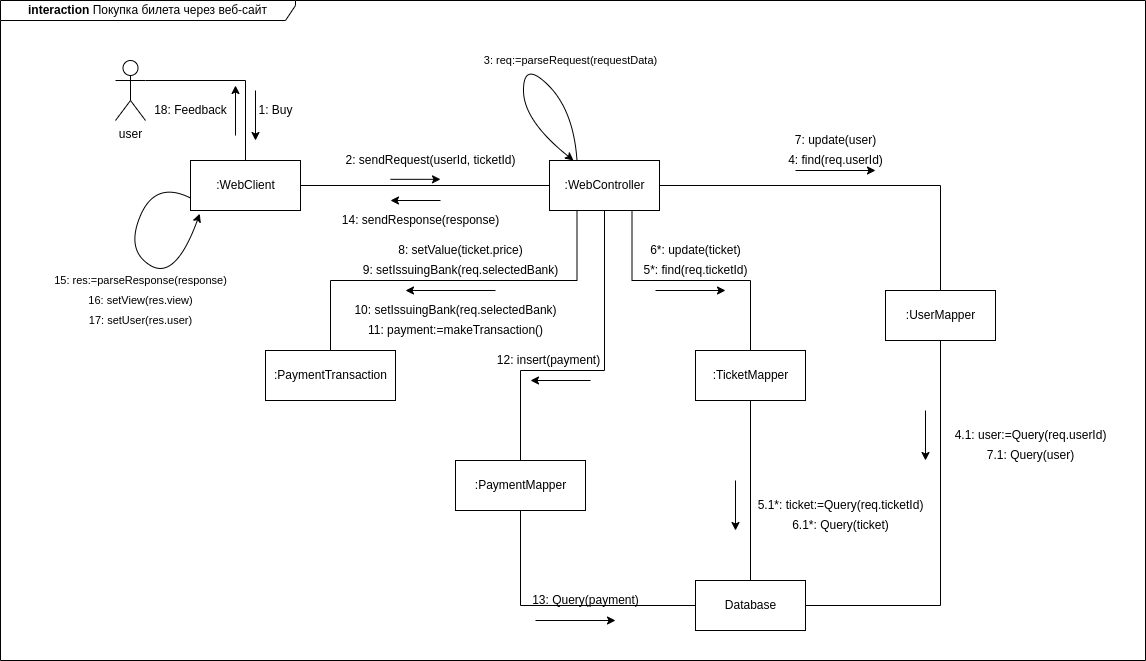

The diagram above was exported from draw.io. Its source (the exported page's mxGraphModel, read from the mxfile embedded in the PNG):
<mxGraphModel dx="1289" dy="769" grid="1" gridSize="10" guides="1" tooltips="1" connect="1" arrows="1" fold="1" page="1" pageScale="1" pageWidth="827" pageHeight="1169" math="0" shadow="0">
  <root>
    <mxCell id="0" />
    <mxCell id="1" parent="0" />
    <mxCell id="qN2VlHZW63rEFuNEVS8L-73" value="&lt;b&gt;interaction &lt;/b&gt;Покупка билета через веб-сайт" style="shape=umlFrame;whiteSpace=wrap;html=1;width=295;height=20;" parent="1" vertex="1">
      <mxGeometry x="-135" y="70" width="1145" height="660" as="geometry" />
    </mxCell>
    <mxCell id="qN2VlHZW63rEFuNEVS8L-27" style="edgeStyle=orthogonalEdgeStyle;rounded=0;orthogonalLoop=1;jettySize=auto;html=1;exitX=1;exitY=0.3333333333333333;exitDx=0;exitDy=0;exitPerimeter=0;entryX=0.5;entryY=0;entryDx=0;entryDy=0;endArrow=none;endFill=0;" parent="1" source="qN2VlHZW63rEFuNEVS8L-1" target="qN2VlHZW63rEFuNEVS8L-3" edge="1">
      <mxGeometry relative="1" as="geometry" />
    </mxCell>
    <mxCell id="qN2VlHZW63rEFuNEVS8L-1" value="user" style="shape=umlActor;verticalLabelPosition=bottom;verticalAlign=top;html=1;outlineConnect=0;" parent="1" vertex="1">
      <mxGeometry x="-20" y="130" width="30" height="60" as="geometry" />
    </mxCell>
    <mxCell id="qN2VlHZW63rEFuNEVS8L-22" style="edgeStyle=orthogonalEdgeStyle;rounded=0;orthogonalLoop=1;jettySize=auto;html=1;exitX=0.5;exitY=1;exitDx=0;exitDy=0;entryX=1;entryY=0.5;entryDx=0;entryDy=0;endArrow=none;endFill=0;" parent="1" source="qN2VlHZW63rEFuNEVS8L-2" target="qN2VlHZW63rEFuNEVS8L-7" edge="1">
      <mxGeometry relative="1" as="geometry" />
    </mxCell>
    <mxCell id="qN2VlHZW63rEFuNEVS8L-2" value=":UserMapper" style="html=1;" parent="1" vertex="1">
      <mxGeometry x="750" y="360" width="110" height="50" as="geometry" />
    </mxCell>
    <mxCell id="qN2VlHZW63rEFuNEVS8L-31" style="edgeStyle=orthogonalEdgeStyle;rounded=0;orthogonalLoop=1;jettySize=auto;html=1;exitX=1;exitY=0.5;exitDx=0;exitDy=0;entryX=0;entryY=0.5;entryDx=0;entryDy=0;endArrow=none;endFill=0;" parent="1" source="qN2VlHZW63rEFuNEVS8L-3" target="qN2VlHZW63rEFuNEVS8L-5" edge="1">
      <mxGeometry relative="1" as="geometry" />
    </mxCell>
    <mxCell id="qN2VlHZW63rEFuNEVS8L-3" value=":WebClient" style="html=1;" parent="1" vertex="1">
      <mxGeometry x="55" y="230" width="110" height="50" as="geometry" />
    </mxCell>
    <mxCell id="qN2VlHZW63rEFuNEVS8L-21" style="edgeStyle=orthogonalEdgeStyle;rounded=0;orthogonalLoop=1;jettySize=auto;html=1;exitX=0.5;exitY=1;exitDx=0;exitDy=0;entryX=0.5;entryY=0;entryDx=0;entryDy=0;endArrow=none;endFill=0;" parent="1" source="qN2VlHZW63rEFuNEVS8L-4" target="qN2VlHZW63rEFuNEVS8L-7" edge="1">
      <mxGeometry relative="1" as="geometry" />
    </mxCell>
    <mxCell id="qN2VlHZW63rEFuNEVS8L-4" value=":TicketMapper" style="html=1;" parent="1" vertex="1">
      <mxGeometry x="560" y="420" width="110" height="50" as="geometry" />
    </mxCell>
    <mxCell id="qN2VlHZW63rEFuNEVS8L-13" style="edgeStyle=orthogonalEdgeStyle;rounded=0;orthogonalLoop=1;jettySize=auto;html=1;exitX=1;exitY=0.5;exitDx=0;exitDy=0;entryX=0.5;entryY=0;entryDx=0;entryDy=0;endArrow=none;endFill=0;" parent="1" source="qN2VlHZW63rEFuNEVS8L-5" target="qN2VlHZW63rEFuNEVS8L-2" edge="1">
      <mxGeometry relative="1" as="geometry" />
    </mxCell>
    <mxCell id="qN2VlHZW63rEFuNEVS8L-14" style="edgeStyle=orthogonalEdgeStyle;rounded=0;orthogonalLoop=1;jettySize=auto;html=1;exitX=0.75;exitY=1;exitDx=0;exitDy=0;entryX=0.5;entryY=0;entryDx=0;entryDy=0;endArrow=none;endFill=0;" parent="1" source="qN2VlHZW63rEFuNEVS8L-5" target="qN2VlHZW63rEFuNEVS8L-4" edge="1">
      <mxGeometry relative="1" as="geometry" />
    </mxCell>
    <mxCell id="qN2VlHZW63rEFuNEVS8L-19" style="edgeStyle=orthogonalEdgeStyle;rounded=0;orthogonalLoop=1;jettySize=auto;html=1;exitX=0.25;exitY=1;exitDx=0;exitDy=0;entryX=0.5;entryY=0;entryDx=0;entryDy=0;endArrow=none;endFill=0;" parent="1" source="qN2VlHZW63rEFuNEVS8L-5" target="qN2VlHZW63rEFuNEVS8L-8" edge="1">
      <mxGeometry relative="1" as="geometry" />
    </mxCell>
    <mxCell id="qN2VlHZW63rEFuNEVS8L-61" style="edgeStyle=orthogonalEdgeStyle;rounded=0;orthogonalLoop=1;jettySize=auto;html=1;exitX=0.5;exitY=1;exitDx=0;exitDy=0;entryX=0.5;entryY=0;entryDx=0;entryDy=0;endArrow=none;endFill=0;" parent="1" source="qN2VlHZW63rEFuNEVS8L-5" target="qN2VlHZW63rEFuNEVS8L-10" edge="1">
      <mxGeometry relative="1" as="geometry">
        <Array as="points">
          <mxPoint x="469" y="440" />
          <mxPoint x="385" y="440" />
        </Array>
      </mxGeometry>
    </mxCell>
    <mxCell id="qN2VlHZW63rEFuNEVS8L-5" value=":WebController" style="html=1;" parent="1" vertex="1">
      <mxGeometry x="414" y="230" width="110" height="50" as="geometry" />
    </mxCell>
    <mxCell id="qN2VlHZW63rEFuNEVS8L-7" value="Database" style="html=1;" parent="1" vertex="1">
      <mxGeometry x="560" y="650" width="110" height="50" as="geometry" />
    </mxCell>
    <mxCell id="qN2VlHZW63rEFuNEVS8L-8" value=":PaymentTransaction" style="html=1;" parent="1" vertex="1">
      <mxGeometry x="130" y="420" width="130" height="50" as="geometry" />
    </mxCell>
    <mxCell id="qN2VlHZW63rEFuNEVS8L-20" style="edgeStyle=orthogonalEdgeStyle;rounded=0;orthogonalLoop=1;jettySize=auto;html=1;exitX=0.5;exitY=1;exitDx=0;exitDy=0;entryX=0;entryY=0.5;entryDx=0;entryDy=0;endArrow=none;endFill=0;" parent="1" source="qN2VlHZW63rEFuNEVS8L-10" target="qN2VlHZW63rEFuNEVS8L-7" edge="1">
      <mxGeometry relative="1" as="geometry" />
    </mxCell>
    <mxCell id="qN2VlHZW63rEFuNEVS8L-10" value=":PaymentMapper" style="html=1;" parent="1" vertex="1">
      <mxGeometry x="320" y="530" width="130" height="50" as="geometry" />
    </mxCell>
    <mxCell id="qN2VlHZW63rEFuNEVS8L-28" value="" style="endArrow=classic;html=1;rounded=0;" parent="1" edge="1">
      <mxGeometry width="50" height="50" relative="1" as="geometry">
        <mxPoint x="120" y="160" as="sourcePoint" />
        <mxPoint x="120" y="210" as="targetPoint" />
      </mxGeometry>
    </mxCell>
    <mxCell id="qN2VlHZW63rEFuNEVS8L-30" value="1: Buy" style="text;html=1;align=center;verticalAlign=middle;resizable=0;points=[];autosize=1;strokeColor=none;fillColor=none;" parent="1" vertex="1">
      <mxGeometry x="115" y="170" width="50" height="20" as="geometry" />
    </mxCell>
    <mxCell id="qN2VlHZW63rEFuNEVS8L-32" value="" style="endArrow=classic;html=1;rounded=0;" parent="1" edge="1">
      <mxGeometry width="50" height="50" relative="1" as="geometry">
        <mxPoint x="255" y="248.82" as="sourcePoint" />
        <mxPoint x="305" y="248.82" as="targetPoint" />
      </mxGeometry>
    </mxCell>
    <mxCell id="qN2VlHZW63rEFuNEVS8L-33" value="2: sendRequest(userId, ticketId)" style="text;html=1;align=center;verticalAlign=middle;resizable=0;points=[];autosize=1;strokeColor=none;fillColor=none;" parent="1" vertex="1">
      <mxGeometry x="200" y="220" width="190" height="20" as="geometry" />
    </mxCell>
    <mxCell id="qN2VlHZW63rEFuNEVS8L-37" value="" style="curved=1;endArrow=classic;html=1;rounded=0;exitX=0.25;exitY=0;exitDx=0;exitDy=0;" parent="1" source="qN2VlHZW63rEFuNEVS8L-5" edge="1">
      <mxGeometry width="50" height="50" relative="1" as="geometry">
        <mxPoint x="388" y="180" as="sourcePoint" />
        <mxPoint x="438" y="230" as="targetPoint" />
        <Array as="points">
          <mxPoint x="438" y="180" />
          <mxPoint x="388" y="130" />
          <mxPoint x="388" y="190" />
        </Array>
      </mxGeometry>
    </mxCell>
    <mxCell id="qN2VlHZW63rEFuNEVS8L-38" value="&lt;span style=&quot;font-size: 11px ; text-align: left ; background-color: rgb(255 , 255 , 255)&quot;&gt;3: req:=parseRequest(requestData)&lt;/span&gt;" style="text;html=1;align=center;verticalAlign=middle;resizable=0;points=[];autosize=1;strokeColor=none;fillColor=none;" parent="1" vertex="1">
      <mxGeometry x="340" y="120" width="190" height="20" as="geometry" />
    </mxCell>
    <mxCell id="qN2VlHZW63rEFuNEVS8L-39" value="" style="endArrow=classic;html=1;rounded=0;curved=1;" parent="1" edge="1">
      <mxGeometry width="50" height="50" relative="1" as="geometry">
        <mxPoint x="520" y="360" as="sourcePoint" />
        <mxPoint x="590" y="360" as="targetPoint" />
      </mxGeometry>
    </mxCell>
    <mxCell id="qN2VlHZW63rEFuNEVS8L-41" value="5*: find(req.ticketId)" style="text;html=1;align=center;verticalAlign=middle;resizable=0;points=[];autosize=1;strokeColor=none;fillColor=none;" parent="1" vertex="1">
      <mxGeometry x="500" y="330" width="120" height="20" as="geometry" />
    </mxCell>
    <mxCell id="qN2VlHZW63rEFuNEVS8L-42" value="" style="endArrow=classic;html=1;rounded=0;curved=1;" parent="1" edge="1">
      <mxGeometry width="50" height="50" relative="1" as="geometry">
        <mxPoint x="600" y="550" as="sourcePoint" />
        <mxPoint x="600" y="600" as="targetPoint" />
      </mxGeometry>
    </mxCell>
    <mxCell id="qN2VlHZW63rEFuNEVS8L-43" value="5.1*: ticket:=Query(req.ticketId)" style="text;html=1;align=center;verticalAlign=middle;resizable=0;points=[];autosize=1;strokeColor=none;fillColor=none;" parent="1" vertex="1">
      <mxGeometry x="615" y="565" width="180" height="20" as="geometry" />
    </mxCell>
    <mxCell id="qN2VlHZW63rEFuNEVS8L-44" value="" style="endArrow=classic;html=1;rounded=0;curved=1;" parent="1" edge="1">
      <mxGeometry width="50" height="50" relative="1" as="geometry">
        <mxPoint x="660" y="240" as="sourcePoint" />
        <mxPoint x="740" y="240" as="targetPoint" />
      </mxGeometry>
    </mxCell>
    <mxCell id="qN2VlHZW63rEFuNEVS8L-45" value="4: find(req.userId)" style="text;html=1;align=center;verticalAlign=middle;resizable=0;points=[];autosize=1;strokeColor=none;fillColor=none;" parent="1" vertex="1">
      <mxGeometry x="645" y="220" width="110" height="20" as="geometry" />
    </mxCell>
    <mxCell id="qN2VlHZW63rEFuNEVS8L-48" value="" style="endArrow=classic;html=1;rounded=0;curved=1;" parent="1" edge="1">
      <mxGeometry width="50" height="50" relative="1" as="geometry">
        <mxPoint x="790" y="480" as="sourcePoint" />
        <mxPoint x="790" y="530" as="targetPoint" />
      </mxGeometry>
    </mxCell>
    <mxCell id="qN2VlHZW63rEFuNEVS8L-49" value="4.1: user:=Query(req.userId)" style="text;html=1;align=center;verticalAlign=middle;resizable=0;points=[];autosize=1;strokeColor=none;fillColor=none;" parent="1" vertex="1">
      <mxGeometry x="810" y="495" width="170" height="20" as="geometry" />
    </mxCell>
    <mxCell id="qN2VlHZW63rEFuNEVS8L-50" value="6*: update(ticket)" style="text;html=1;align=center;verticalAlign=middle;resizable=0;points=[];autosize=1;strokeColor=none;fillColor=none;" parent="1" vertex="1">
      <mxGeometry x="505" y="310" width="110" height="20" as="geometry" />
    </mxCell>
    <mxCell id="qN2VlHZW63rEFuNEVS8L-51" value="7: update(user)" style="text;html=1;align=center;verticalAlign=middle;resizable=0;points=[];autosize=1;strokeColor=none;fillColor=none;" parent="1" vertex="1">
      <mxGeometry x="650" y="200" width="100" height="20" as="geometry" />
    </mxCell>
    <mxCell id="qN2VlHZW63rEFuNEVS8L-52" value="6.1*: Query(ticket)" style="text;html=1;align=center;verticalAlign=middle;resizable=0;points=[];autosize=1;strokeColor=none;fillColor=none;" parent="1" vertex="1">
      <mxGeometry x="650" y="585" width="110" height="20" as="geometry" />
    </mxCell>
    <mxCell id="qN2VlHZW63rEFuNEVS8L-53" value="7.1: Query(user)" style="text;html=1;align=center;verticalAlign=middle;resizable=0;points=[];autosize=1;strokeColor=none;fillColor=none;" parent="1" vertex="1">
      <mxGeometry x="845" y="515" width="100" height="20" as="geometry" />
    </mxCell>
    <mxCell id="qN2VlHZW63rEFuNEVS8L-54" value="" style="endArrow=classic;html=1;rounded=0;curved=1;" parent="1" edge="1">
      <mxGeometry width="50" height="50" relative="1" as="geometry">
        <mxPoint x="360" y="360" as="sourcePoint" />
        <mxPoint x="270" y="360" as="targetPoint" />
      </mxGeometry>
    </mxCell>
    <mxCell id="qN2VlHZW63rEFuNEVS8L-55" value="8: setValue(ticket.price)" style="text;html=1;align=center;verticalAlign=middle;resizable=0;points=[];autosize=1;strokeColor=none;fillColor=none;" parent="1" vertex="1">
      <mxGeometry x="255" y="310" width="140" height="20" as="geometry" />
    </mxCell>
    <mxCell id="qN2VlHZW63rEFuNEVS8L-56" value="9: setIssuingBank(req.selectedBank)" style="text;html=1;align=center;verticalAlign=middle;resizable=0;points=[];autosize=1;strokeColor=none;fillColor=none;" parent="1" vertex="1">
      <mxGeometry x="220" y="330" width="210" height="20" as="geometry" />
    </mxCell>
    <mxCell id="qN2VlHZW63rEFuNEVS8L-57" value="10: setIssuingBank(req.selectedBank)" style="text;html=1;align=center;verticalAlign=middle;resizable=0;points=[];autosize=1;strokeColor=none;fillColor=none;" parent="1" vertex="1">
      <mxGeometry x="210" y="370" width="220" height="20" as="geometry" />
    </mxCell>
    <mxCell id="qN2VlHZW63rEFuNEVS8L-58" value="11: payment:=makeTransaction()" style="text;html=1;align=center;verticalAlign=middle;resizable=0;points=[];autosize=1;strokeColor=none;fillColor=none;" parent="1" vertex="1">
      <mxGeometry x="225" y="390" width="190" height="20" as="geometry" />
    </mxCell>
    <mxCell id="qN2VlHZW63rEFuNEVS8L-59" value="" style="endArrow=classic;html=1;rounded=0;curved=1;" parent="1" edge="1">
      <mxGeometry width="50" height="50" relative="1" as="geometry">
        <mxPoint x="455" y="450" as="sourcePoint" />
        <mxPoint x="395" y="450" as="targetPoint" />
      </mxGeometry>
    </mxCell>
    <mxCell id="qN2VlHZW63rEFuNEVS8L-62" value="12: insert(payment)" style="text;html=1;align=center;verticalAlign=middle;resizable=0;points=[];autosize=1;strokeColor=none;fillColor=none;" parent="1" vertex="1">
      <mxGeometry x="353" y="420" width="120" height="20" as="geometry" />
    </mxCell>
    <mxCell id="qN2VlHZW63rEFuNEVS8L-63" value="" style="endArrow=classic;html=1;rounded=0;" parent="1" edge="1">
      <mxGeometry width="50" height="50" relative="1" as="geometry">
        <mxPoint x="400" y="690" as="sourcePoint" />
        <mxPoint x="480" y="690" as="targetPoint" />
      </mxGeometry>
    </mxCell>
    <mxCell id="qN2VlHZW63rEFuNEVS8L-64" value="13: Query(payment)" style="text;html=1;align=center;verticalAlign=middle;resizable=0;points=[];autosize=1;strokeColor=none;fillColor=none;" parent="1" vertex="1">
      <mxGeometry x="390" y="660" width="120" height="20" as="geometry" />
    </mxCell>
    <mxCell id="qN2VlHZW63rEFuNEVS8L-65" value="" style="endArrow=classic;html=1;rounded=0;" parent="1" edge="1">
      <mxGeometry width="50" height="50" relative="1" as="geometry">
        <mxPoint x="305" y="270" as="sourcePoint" />
        <mxPoint x="255" y="270" as="targetPoint" />
      </mxGeometry>
    </mxCell>
    <mxCell id="qN2VlHZW63rEFuNEVS8L-66" value="14: sendResponse(response)" style="text;html=1;align=center;verticalAlign=middle;resizable=0;points=[];autosize=1;strokeColor=none;fillColor=none;" parent="1" vertex="1">
      <mxGeometry x="200" y="280" width="170" height="20" as="geometry" />
    </mxCell>
    <mxCell id="qN2VlHZW63rEFuNEVS8L-67" value="" style="curved=1;endArrow=classic;html=1;rounded=0;exitX=0;exitY=0.75;exitDx=0;exitDy=0;entryX=0.084;entryY=1.065;entryDx=0;entryDy=0;entryPerimeter=0;" parent="1" source="qN2VlHZW63rEFuNEVS8L-3" target="qN2VlHZW63rEFuNEVS8L-3" edge="1">
      <mxGeometry width="50" height="50" relative="1" as="geometry">
        <mxPoint x="63.5" y="380" as="sourcePoint" />
        <mxPoint x="110" y="340" as="targetPoint" />
        <Array as="points">
          <mxPoint x="20" y="250" />
          <mxPoint x="-10" y="320" />
          <mxPoint x="40" y="350" />
        </Array>
      </mxGeometry>
    </mxCell>
    <mxCell id="qN2VlHZW63rEFuNEVS8L-68" value="&lt;span style=&quot;font-size: 11px ; text-align: left ; background-color: rgb(255 , 255 , 255)&quot;&gt;15: res:=parseResponse(response)&lt;/span&gt;" style="text;html=1;align=center;verticalAlign=middle;resizable=0;points=[];autosize=1;strokeColor=none;fillColor=none;" parent="1" vertex="1">
      <mxGeometry x="-90" y="340" width="190" height="20" as="geometry" />
    </mxCell>
    <mxCell id="qN2VlHZW63rEFuNEVS8L-69" value="&lt;span style=&quot;font-size: 11px ; text-align: left ; background-color: rgb(255 , 255 , 255)&quot;&gt;16: setView(res.view)&lt;/span&gt;" style="text;html=1;align=center;verticalAlign=middle;resizable=0;points=[];autosize=1;strokeColor=none;fillColor=none;" parent="1" vertex="1">
      <mxGeometry x="-55" y="360" width="120" height="20" as="geometry" />
    </mxCell>
    <mxCell id="qN2VlHZW63rEFuNEVS8L-70" value="&lt;span style=&quot;font-size: 11px ; text-align: left ; background-color: rgb(255 , 255 , 255)&quot;&gt;17: setUser(res.user)&lt;/span&gt;" style="text;html=1;align=center;verticalAlign=middle;resizable=0;points=[];autosize=1;strokeColor=none;fillColor=none;" parent="1" vertex="1">
      <mxGeometry x="-55" y="380" width="120" height="20" as="geometry" />
    </mxCell>
    <mxCell id="qN2VlHZW63rEFuNEVS8L-71" value="" style="endArrow=classic;html=1;rounded=0;" parent="1" edge="1">
      <mxGeometry width="50" height="50" relative="1" as="geometry">
        <mxPoint x="100" y="205" as="sourcePoint" />
        <mxPoint x="100" y="155" as="targetPoint" />
      </mxGeometry>
    </mxCell>
    <mxCell id="qN2VlHZW63rEFuNEVS8L-72" value="18: Feedback" style="text;html=1;align=center;verticalAlign=middle;resizable=0;points=[];autosize=1;strokeColor=none;fillColor=none;" parent="1" vertex="1">
      <mxGeometry x="10" y="170" width="90" height="20" as="geometry" />
    </mxCell>
  </root>
</mxGraphModel>